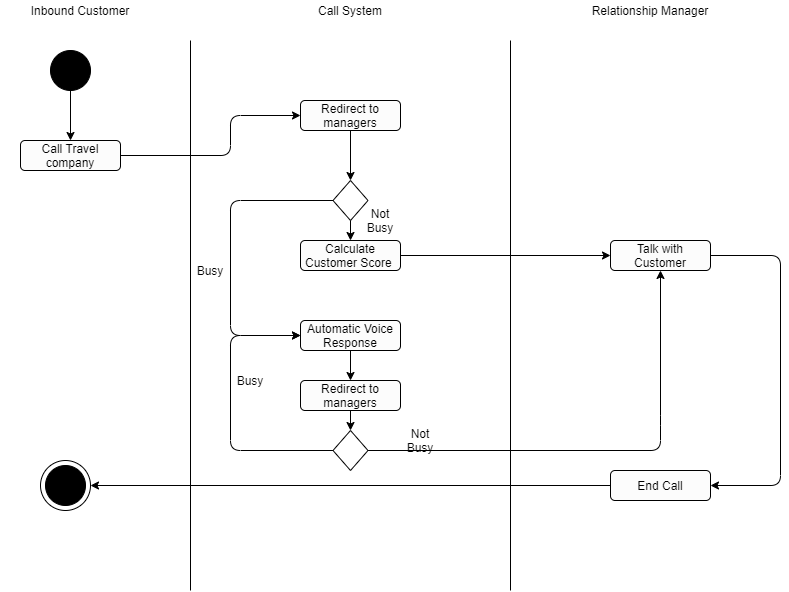

The diagram above was exported from draw.io. Its source (the exported page's mxGraphModel, read from the mxfile embedded in the PNG):
<mxGraphModel dx="1422" dy="762" grid="1" gridSize="10" guides="1" tooltips="1" connect="1" arrows="1" fold="1" page="1" pageScale="1" pageWidth="850" pageHeight="1100" math="0" shadow="0">
  <root>
    <mxCell id="0" />
    <mxCell id="1" parent="0" />
    <mxCell id="K3pmwsZOr9X9FCScopVm-11" value="" style="ellipse;whiteSpace=wrap;html=1;aspect=fixed;fillColor=#FFFFFF;" vertex="1" parent="1">
      <mxGeometry x="90" y="490" width="50" height="50" as="geometry" />
    </mxCell>
    <mxCell id="fymFUa8L0nPaJApedSB6-2" value="" style="endArrow=none;html=1;" parent="1" edge="1">
      <mxGeometry width="50" height="50" relative="1" as="geometry">
        <mxPoint x="240" y="620" as="sourcePoint" />
        <mxPoint x="240" y="70" as="targetPoint" />
      </mxGeometry>
    </mxCell>
    <mxCell id="fymFUa8L0nPaJApedSB6-3" value="" style="endArrow=none;html=1;" parent="1" edge="1">
      <mxGeometry width="50" height="50" relative="1" as="geometry">
        <mxPoint x="560" y="620" as="sourcePoint" />
        <mxPoint x="560" y="70" as="targetPoint" />
      </mxGeometry>
    </mxCell>
    <mxCell id="fymFUa8L0nPaJApedSB6-4" value="Call System" style="text;html=1;strokeColor=none;fillColor=none;align=center;verticalAlign=middle;whiteSpace=wrap;rounded=0;" parent="1" vertex="1">
      <mxGeometry x="350" y="30" width="100" height="20" as="geometry" />
    </mxCell>
    <mxCell id="fymFUa8L0nPaJApedSB6-5" value="Relationship Manager" style="text;html=1;strokeColor=none;fillColor=none;align=center;verticalAlign=middle;whiteSpace=wrap;rounded=0;" parent="1" vertex="1">
      <mxGeometry x="620" y="30" width="160" height="20" as="geometry" />
    </mxCell>
    <mxCell id="fymFUa8L0nPaJApedSB6-6" value="Inbound Customer" style="text;html=1;strokeColor=none;fillColor=none;align=center;verticalAlign=middle;whiteSpace=wrap;rounded=0;" parent="1" vertex="1">
      <mxGeometry x="50" y="30" width="160" height="20" as="geometry" />
    </mxCell>
    <mxCell id="K3pmwsZOr9X9FCScopVm-1" value="" style="ellipse;whiteSpace=wrap;html=1;aspect=fixed;fillColor=#000000;" vertex="1" parent="1">
      <mxGeometry x="100" y="80" width="40" height="40" as="geometry" />
    </mxCell>
    <mxCell id="K3pmwsZOr9X9FCScopVm-2" value="Call Travel company" style="rounded=1;whiteSpace=wrap;html=1;fillColor=#FCFCFC;gradientColor=none;" vertex="1" parent="1">
      <mxGeometry x="70" y="170" width="100" height="30" as="geometry" />
    </mxCell>
    <mxCell id="K3pmwsZOr9X9FCScopVm-3" value="" style="endArrow=classic;html=1;exitX=0.5;exitY=1;exitDx=0;exitDy=0;entryX=0.5;entryY=0;entryDx=0;entryDy=0;" edge="1" parent="1" source="K3pmwsZOr9X9FCScopVm-1" target="K3pmwsZOr9X9FCScopVm-2">
      <mxGeometry width="50" height="50" relative="1" as="geometry">
        <mxPoint x="400" y="420" as="sourcePoint" />
        <mxPoint x="450" y="370" as="targetPoint" />
      </mxGeometry>
    </mxCell>
    <mxCell id="K3pmwsZOr9X9FCScopVm-4" value="" style="endArrow=classic;html=1;exitX=1;exitY=0.5;exitDx=0;exitDy=0;entryX=0;entryY=0.5;entryDx=0;entryDy=0;" edge="1" parent="1" source="K3pmwsZOr9X9FCScopVm-2" target="K3pmwsZOr9X9FCScopVm-45">
      <mxGeometry width="50" height="50" relative="1" as="geometry">
        <mxPoint x="400" y="420" as="sourcePoint" />
        <mxPoint x="290" y="185" as="targetPoint" />
        <Array as="points">
          <mxPoint x="280" y="185" />
          <mxPoint x="280" y="145" />
        </Array>
      </mxGeometry>
    </mxCell>
    <mxCell id="K3pmwsZOr9X9FCScopVm-6" value="Calculate Customer Score&amp;nbsp;" style="rounded=1;whiteSpace=wrap;html=1;fillColor=#FCFCFC;gradientColor=none;" vertex="1" parent="1">
      <mxGeometry x="350" y="270" width="100" height="30" as="geometry" />
    </mxCell>
    <mxCell id="K3pmwsZOr9X9FCScopVm-9" value="Talk with Customer" style="rounded=1;whiteSpace=wrap;html=1;fillColor=#FCFCFC;gradientColor=none;" vertex="1" parent="1">
      <mxGeometry x="660" y="270" width="100" height="30" as="geometry" />
    </mxCell>
    <mxCell id="K3pmwsZOr9X9FCScopVm-10" value="" style="ellipse;whiteSpace=wrap;html=1;aspect=fixed;fillColor=#000000;" vertex="1" parent="1">
      <mxGeometry x="95" y="495" width="40" height="40" as="geometry" />
    </mxCell>
    <mxCell id="K3pmwsZOr9X9FCScopVm-12" style="edgeStyle=orthogonalEdgeStyle;rounded=0;orthogonalLoop=1;jettySize=auto;html=1;exitX=0.5;exitY=1;exitDx=0;exitDy=0;" edge="1" parent="1" source="K3pmwsZOr9X9FCScopVm-6" target="K3pmwsZOr9X9FCScopVm-6">
      <mxGeometry relative="1" as="geometry" />
    </mxCell>
    <mxCell id="K3pmwsZOr9X9FCScopVm-17" value="Automatic Voice Response" style="rounded=1;whiteSpace=wrap;html=1;fillColor=#FCFCFC;gradientColor=none;" vertex="1" parent="1">
      <mxGeometry x="350" y="350" width="100" height="30" as="geometry" />
    </mxCell>
    <mxCell id="K3pmwsZOr9X9FCScopVm-20" value="" style="rhombus;whiteSpace=wrap;html=1;fillColor=#FFFFFF;gradientColor=none;" vertex="1" parent="1">
      <mxGeometry x="382.5" y="210" width="35" height="40" as="geometry" />
    </mxCell>
    <mxCell id="K3pmwsZOr9X9FCScopVm-22" value="" style="endArrow=classic;html=1;exitX=0;exitY=0.5;exitDx=0;exitDy=0;entryX=0;entryY=0.5;entryDx=0;entryDy=0;" edge="1" parent="1" source="K3pmwsZOr9X9FCScopVm-20" target="K3pmwsZOr9X9FCScopVm-17">
      <mxGeometry width="50" height="50" relative="1" as="geometry">
        <mxPoint x="400" y="420" as="sourcePoint" />
        <mxPoint x="450" y="370" as="targetPoint" />
        <Array as="points">
          <mxPoint x="280" y="230" />
          <mxPoint x="280" y="365" />
        </Array>
      </mxGeometry>
    </mxCell>
    <mxCell id="K3pmwsZOr9X9FCScopVm-26" value="Not Busy" style="text;html=1;strokeColor=none;fillColor=none;align=center;verticalAlign=middle;whiteSpace=wrap;rounded=0;" vertex="1" parent="1">
      <mxGeometry x="410" y="240" width="40" height="20" as="geometry" />
    </mxCell>
    <mxCell id="K3pmwsZOr9X9FCScopVm-27" style="edgeStyle=orthogonalEdgeStyle;rounded=0;orthogonalLoop=1;jettySize=auto;html=1;exitX=0.5;exitY=1;exitDx=0;exitDy=0;" edge="1" parent="1" source="K3pmwsZOr9X9FCScopVm-26" target="K3pmwsZOr9X9FCScopVm-26">
      <mxGeometry relative="1" as="geometry" />
    </mxCell>
    <mxCell id="K3pmwsZOr9X9FCScopVm-28" value="Busy" style="text;html=1;strokeColor=none;fillColor=none;align=center;verticalAlign=middle;whiteSpace=wrap;rounded=0;" vertex="1" parent="1">
      <mxGeometry x="240" y="290" width="40" height="20" as="geometry" />
    </mxCell>
    <mxCell id="K3pmwsZOr9X9FCScopVm-30" value="" style="endArrow=classic;html=1;entryX=0;entryY=0.5;entryDx=0;entryDy=0;exitX=1;exitY=0.5;exitDx=0;exitDy=0;" edge="1" parent="1" source="K3pmwsZOr9X9FCScopVm-6" target="K3pmwsZOr9X9FCScopVm-9">
      <mxGeometry width="50" height="50" relative="1" as="geometry">
        <mxPoint x="400" y="420" as="sourcePoint" />
        <mxPoint x="450" y="370" as="targetPoint" />
      </mxGeometry>
    </mxCell>
    <mxCell id="K3pmwsZOr9X9FCScopVm-33" value="" style="endArrow=classic;html=1;exitX=0.5;exitY=1;exitDx=0;exitDy=0;entryX=0.5;entryY=0;entryDx=0;entryDy=0;" edge="1" parent="1" source="K3pmwsZOr9X9FCScopVm-17">
      <mxGeometry width="50" height="50" relative="1" as="geometry">
        <mxPoint x="400" y="420" as="sourcePoint" />
        <mxPoint x="400" y="410" as="targetPoint" />
      </mxGeometry>
    </mxCell>
    <mxCell id="K3pmwsZOr9X9FCScopVm-34" value="" style="endArrow=classic;html=1;entryX=0.5;entryY=1;entryDx=0;entryDy=0;exitX=1;exitY=0.5;exitDx=0;exitDy=0;" edge="1" parent="1" source="K3pmwsZOr9X9FCScopVm-43" target="K3pmwsZOr9X9FCScopVm-9">
      <mxGeometry width="50" height="50" relative="1" as="geometry">
        <mxPoint x="450" y="455" as="sourcePoint" />
        <mxPoint x="450" y="370" as="targetPoint" />
        <Array as="points">
          <mxPoint x="710" y="480" />
          <mxPoint x="710" y="455" />
        </Array>
      </mxGeometry>
    </mxCell>
    <mxCell id="K3pmwsZOr9X9FCScopVm-35" value="" style="endArrow=classic;html=1;entryX=0;entryY=0.5;entryDx=0;entryDy=0;exitX=0;exitY=0.5;exitDx=0;exitDy=0;" edge="1" parent="1" source="K3pmwsZOr9X9FCScopVm-43" target="K3pmwsZOr9X9FCScopVm-17">
      <mxGeometry width="50" height="50" relative="1" as="geometry">
        <mxPoint x="380" y="480" as="sourcePoint" />
        <mxPoint x="450" y="370" as="targetPoint" />
        <Array as="points">
          <mxPoint x="280" y="480" />
          <mxPoint x="280" y="365" />
        </Array>
      </mxGeometry>
    </mxCell>
    <mxCell id="K3pmwsZOr9X9FCScopVm-36" value="Busy" style="text;html=1;strokeColor=none;fillColor=none;align=center;verticalAlign=middle;whiteSpace=wrap;rounded=0;" vertex="1" parent="1">
      <mxGeometry x="280" y="400" width="40" height="20" as="geometry" />
    </mxCell>
    <mxCell id="K3pmwsZOr9X9FCScopVm-37" value="Not Busy" style="text;html=1;strokeColor=none;fillColor=none;align=center;verticalAlign=middle;whiteSpace=wrap;rounded=0;" vertex="1" parent="1">
      <mxGeometry x="450" y="460" width="40" height="20" as="geometry" />
    </mxCell>
    <mxCell id="K3pmwsZOr9X9FCScopVm-39" value="End Call" style="rounded=1;whiteSpace=wrap;html=1;fillColor=#FCFCFC;gradientColor=none;" vertex="1" parent="1">
      <mxGeometry x="660" y="500" width="100" height="30" as="geometry" />
    </mxCell>
    <mxCell id="K3pmwsZOr9X9FCScopVm-40" value="" style="endArrow=classic;html=1;exitX=1;exitY=0.5;exitDx=0;exitDy=0;" edge="1" parent="1" source="K3pmwsZOr9X9FCScopVm-9">
      <mxGeometry width="50" height="50" relative="1" as="geometry">
        <mxPoint x="400" y="420" as="sourcePoint" />
        <mxPoint x="760" y="515" as="targetPoint" />
        <Array as="points">
          <mxPoint x="830" y="285" />
          <mxPoint x="830" y="515" />
        </Array>
      </mxGeometry>
    </mxCell>
    <mxCell id="K3pmwsZOr9X9FCScopVm-41" value="" style="endArrow=classic;html=1;exitX=0;exitY=0.5;exitDx=0;exitDy=0;entryX=1;entryY=0.5;entryDx=0;entryDy=0;" edge="1" parent="1" source="K3pmwsZOr9X9FCScopVm-39" target="K3pmwsZOr9X9FCScopVm-11">
      <mxGeometry width="50" height="50" relative="1" as="geometry">
        <mxPoint x="400" y="420" as="sourcePoint" />
        <mxPoint x="450" y="515" as="targetPoint" />
      </mxGeometry>
    </mxCell>
    <mxCell id="K3pmwsZOr9X9FCScopVm-42" value="Redirect to managers" style="rounded=1;whiteSpace=wrap;html=1;fillColor=#FCFCFC;gradientColor=none;" vertex="1" parent="1">
      <mxGeometry x="350" y="410" width="100" height="30" as="geometry" />
    </mxCell>
    <mxCell id="K3pmwsZOr9X9FCScopVm-43" value="" style="rhombus;whiteSpace=wrap;html=1;fillColor=#FFFFFF;gradientColor=none;" vertex="1" parent="1">
      <mxGeometry x="382.5" y="460" width="35" height="40" as="geometry" />
    </mxCell>
    <mxCell id="K3pmwsZOr9X9FCScopVm-45" value="Redirect to managers" style="rounded=1;whiteSpace=wrap;html=1;fillColor=#FCFCFC;gradientColor=none;" vertex="1" parent="1">
      <mxGeometry x="350" y="130" width="100" height="30" as="geometry" />
    </mxCell>
    <mxCell id="K3pmwsZOr9X9FCScopVm-46" value="" style="endArrow=classic;html=1;exitX=0.5;exitY=1;exitDx=0;exitDy=0;entryX=0.5;entryY=0;entryDx=0;entryDy=0;" edge="1" parent="1" source="K3pmwsZOr9X9FCScopVm-42" target="K3pmwsZOr9X9FCScopVm-43">
      <mxGeometry width="50" height="50" relative="1" as="geometry">
        <mxPoint x="400" y="420" as="sourcePoint" />
        <mxPoint x="450" y="370" as="targetPoint" />
      </mxGeometry>
    </mxCell>
    <mxCell id="K3pmwsZOr9X9FCScopVm-49" value="" style="endArrow=classic;html=1;exitX=0.5;exitY=1;exitDx=0;exitDy=0;entryX=0.5;entryY=0;entryDx=0;entryDy=0;" edge="1" parent="1" source="K3pmwsZOr9X9FCScopVm-45" target="K3pmwsZOr9X9FCScopVm-20">
      <mxGeometry width="50" height="50" relative="1" as="geometry">
        <mxPoint x="400" y="420" as="sourcePoint" />
        <mxPoint x="450" y="370" as="targetPoint" />
      </mxGeometry>
    </mxCell>
    <mxCell id="K3pmwsZOr9X9FCScopVm-50" value="" style="endArrow=classic;html=1;exitX=0.5;exitY=1;exitDx=0;exitDy=0;entryX=0.5;entryY=0;entryDx=0;entryDy=0;" edge="1" parent="1" source="K3pmwsZOr9X9FCScopVm-20" target="K3pmwsZOr9X9FCScopVm-6">
      <mxGeometry width="50" height="50" relative="1" as="geometry">
        <mxPoint x="400" y="420" as="sourcePoint" />
        <mxPoint x="450" y="370" as="targetPoint" />
      </mxGeometry>
    </mxCell>
  </root>
</mxGraphModel>